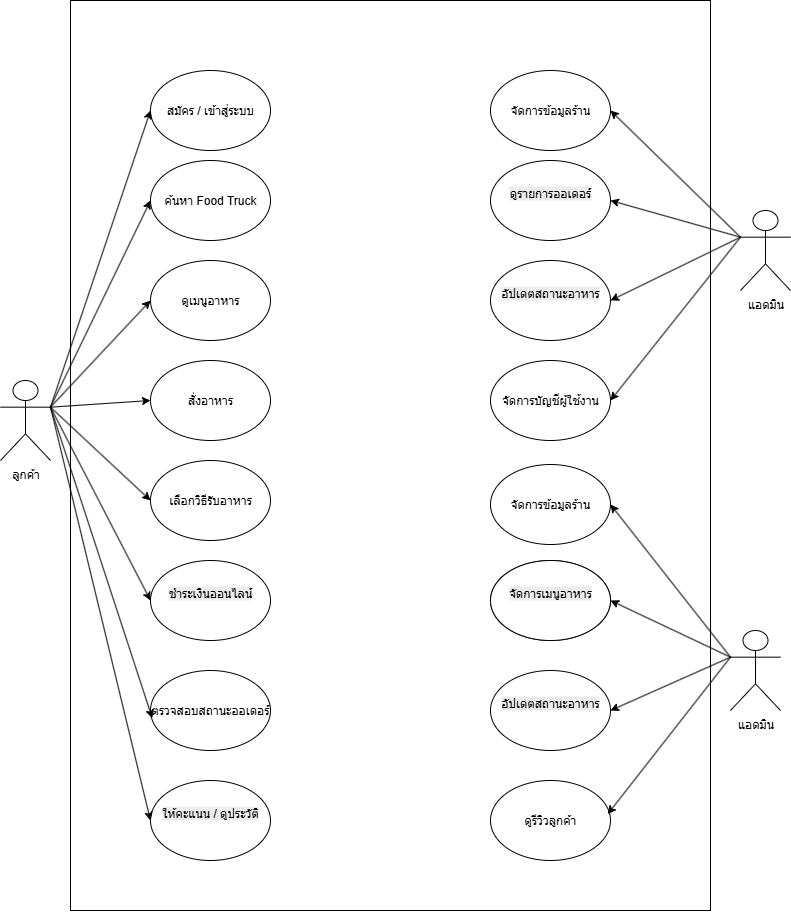

The diagram above was exported from draw.io. Its source (the exported page's mxGraphModel, read from the mxfile embedded in the PNG):
<mxGraphModel dx="1210" dy="999" grid="1" gridSize="10" guides="1" tooltips="1" connect="1" arrows="1" fold="1" page="1" pageScale="1" pageWidth="827" pageHeight="1169" math="0" shadow="0">
  <root>
    <mxCell id="0" />
    <mxCell id="1" parent="0" />
    <mxCell id="SiMZlAEvY2B-uibWRk6j-30" value="" style="rounded=0;whiteSpace=wrap;html=1;" vertex="1" parent="1">
      <mxGeometry x="920" y="80" width="640" height="910" as="geometry" />
    </mxCell>
    <mxCell id="SiMZlAEvY2B-uibWRk6j-40" value="ลูกค้า" style="shape=umlActor;verticalLabelPosition=bottom;verticalAlign=top;html=1;outlineConnect=0;" vertex="1" parent="1">
      <mxGeometry x="850" y="460" width="50" height="80" as="geometry" />
    </mxCell>
    <mxCell id="SiMZlAEvY2B-uibWRk6j-41" value="แอดมิน" style="shape=umlActor;verticalLabelPosition=bottom;verticalAlign=top;html=1;outlineConnect=0;" vertex="1" parent="1">
      <mxGeometry x="1590" y="290" width="50" height="80" as="geometry" />
    </mxCell>
    <mxCell id="SiMZlAEvY2B-uibWRk6j-42" value="แอดมิน" style="shape=umlActor;verticalLabelPosition=bottom;verticalAlign=top;html=1;outlineConnect=0;" vertex="1" parent="1">
      <mxGeometry x="1580" y="710" width="50" height="80" as="geometry" />
    </mxCell>
    <mxCell id="SiMZlAEvY2B-uibWRk6j-44" value="สมัคร / เข้าสู่ระบบ" style="ellipse;whiteSpace=wrap;html=1;" vertex="1" parent="1">
      <mxGeometry x="1000" y="150" width="120" height="80" as="geometry" />
    </mxCell>
    <mxCell id="SiMZlAEvY2B-uibWRk6j-45" value="ค้นหา Food Truck" style="ellipse;whiteSpace=wrap;html=1;" vertex="1" parent="1">
      <mxGeometry x="1000" y="240" width="120" height="80" as="geometry" />
    </mxCell>
    <mxCell id="SiMZlAEvY2B-uibWRk6j-46" value="ดูเมนูอาหาร" style="ellipse;whiteSpace=wrap;html=1;" vertex="1" parent="1">
      <mxGeometry x="1000" y="340" width="120" height="80" as="geometry" />
    </mxCell>
    <mxCell id="SiMZlAEvY2B-uibWRk6j-47" value="สั่งอาหาร" style="ellipse;whiteSpace=wrap;html=1;" vertex="1" parent="1">
      <mxGeometry x="1000" y="440" width="120" height="80" as="geometry" />
    </mxCell>
    <mxCell id="SiMZlAEvY2B-uibWRk6j-48" value="เลือกวิธีรับอาหาร" style="ellipse;whiteSpace=wrap;html=1;" vertex="1" parent="1">
      <mxGeometry x="1000" y="540" width="120" height="80" as="geometry" />
    </mxCell>
    <mxCell id="SiMZlAEvY2B-uibWRk6j-49" value="&#10;&lt;span style=&quot;color: rgb(0, 0, 0); font-family: Helvetica; font-size: 12px; font-style: normal; font-variant-ligatures: normal; font-variant-caps: normal; font-weight: 400; letter-spacing: normal; orphans: 2; text-align: center; text-indent: 0px; text-transform: none; widows: 2; word-spacing: 0px; -webkit-text-stroke-width: 0px; white-space: normal; background-color: rgb(236, 236, 236); text-decoration-thickness: initial; text-decoration-style: initial; text-decoration-color: initial; display: inline !important; float: none;&quot;&gt;ชำระเงินออนไลน์&lt;/span&gt;&#10;&#10;" style="ellipse;whiteSpace=wrap;html=1;" vertex="1" parent="1">
      <mxGeometry x="1000" y="640" width="120" height="80" as="geometry" />
    </mxCell>
    <mxCell id="SiMZlAEvY2B-uibWRk6j-50" value="ตรวจสอบสถานะออเดอร์" style="ellipse;whiteSpace=wrap;html=1;" vertex="1" parent="1">
      <mxGeometry x="1000" y="750" width="120" height="80" as="geometry" />
    </mxCell>
    <mxCell id="SiMZlAEvY2B-uibWRk6j-51" value="&#10;&lt;span style=&quot;color: rgb(0, 0, 0); font-family: Helvetica; font-size: 12px; font-style: normal; font-variant-ligatures: normal; font-variant-caps: normal; font-weight: 400; letter-spacing: normal; orphans: 2; text-align: center; text-indent: 0px; text-transform: none; widows: 2; word-spacing: 0px; -webkit-text-stroke-width: 0px; white-space: normal; background-color: rgb(236, 236, 236); text-decoration-thickness: initial; text-decoration-style: initial; text-decoration-color: initial; display: inline !important; float: none;&quot;&gt;ให้คะแนน / ดูประวัติ&lt;/span&gt;&#10;&#10;" style="ellipse;whiteSpace=wrap;html=1;" vertex="1" parent="1">
      <mxGeometry x="1000" y="860" width="120" height="80" as="geometry" />
    </mxCell>
    <mxCell id="SiMZlAEvY2B-uibWRk6j-52" value="จัดการข้อมูลร้าน" style="ellipse;whiteSpace=wrap;html=1;" vertex="1" parent="1">
      <mxGeometry x="1340" y="544" width="120" height="80" as="geometry" />
    </mxCell>
    <mxCell id="SiMZlAEvY2B-uibWRk6j-53" value="&#10;&lt;span style=&quot;color: rgb(0, 0, 0); font-family: Helvetica; font-size: 12px; font-style: normal; font-variant-ligatures: normal; font-variant-caps: normal; font-weight: 400; letter-spacing: normal; orphans: 2; text-align: center; text-indent: 0px; text-transform: none; widows: 2; word-spacing: 0px; -webkit-text-stroke-width: 0px; white-space: normal; background-color: rgb(236, 236, 236); text-decoration-thickness: initial; text-decoration-style: initial; text-decoration-color: initial; display: inline !important; float: none;&quot;&gt;จัดการเมนูอาหาร&lt;/span&gt;&#10;&#10;" style="ellipse;whiteSpace=wrap;html=1;" vertex="1" parent="1">
      <mxGeometry x="1340" y="640" width="120" height="80" as="geometry" />
    </mxCell>
    <mxCell id="SiMZlAEvY2B-uibWRk6j-54" value="&#10;&lt;span style=&quot;color: rgb(0, 0, 0); font-family: Helvetica; font-size: 12px; font-style: normal; font-variant-ligatures: normal; font-variant-caps: normal; font-weight: 400; letter-spacing: normal; orphans: 2; text-align: center; text-indent: 0px; text-transform: none; widows: 2; word-spacing: 0px; -webkit-text-stroke-width: 0px; white-space: normal; background-color: rgb(236, 236, 236); text-decoration-thickness: initial; text-decoration-style: initial; text-decoration-color: initial; display: inline !important; float: none;&quot;&gt;อัปเดตสถานะอาหาร&lt;/span&gt;&#10;&#10;" style="ellipse;whiteSpace=wrap;html=1;" vertex="1" parent="1">
      <mxGeometry x="1340" y="750" width="120" height="80" as="geometry" />
    </mxCell>
    <mxCell id="SiMZlAEvY2B-uibWRk6j-55" value="ดูรีวิวลูกค้า" style="ellipse;whiteSpace=wrap;html=1;" vertex="1" parent="1">
      <mxGeometry x="1340" y="860" width="120" height="80" as="geometry" />
    </mxCell>
    <mxCell id="SiMZlAEvY2B-uibWRk6j-56" value="&#10;&lt;span style=&quot;color: rgb(0, 0, 0); font-family: Helvetica; font-size: 12px; font-style: normal; font-variant-ligatures: normal; font-variant-caps: normal; font-weight: 400; letter-spacing: normal; orphans: 2; text-align: center; text-indent: 0px; text-transform: none; widows: 2; word-spacing: 0px; -webkit-text-stroke-width: 0px; white-space: normal; background-color: rgb(236, 236, 236); text-decoration-thickness: initial; text-decoration-style: initial; text-decoration-color: initial; display: inline !important; float: none;&quot;&gt;ดูรายการออเดอร์&lt;/span&gt;&#10;&#10;" style="ellipse;whiteSpace=wrap;html=1;" vertex="1" parent="1">
      <mxGeometry x="1340" y="240" width="120" height="80" as="geometry" />
    </mxCell>
    <mxCell id="SiMZlAEvY2B-uibWRk6j-57" value="จัดการข้อมูลร้าน" style="ellipse;whiteSpace=wrap;html=1;" vertex="1" parent="1">
      <mxGeometry x="1340" y="150" width="120" height="80" as="geometry" />
    </mxCell>
    <mxCell id="SiMZlAEvY2B-uibWRk6j-58" value="&#10;&lt;span style=&quot;color: rgb(0, 0, 0); font-family: Helvetica; font-size: 12px; font-style: normal; font-variant-ligatures: normal; font-variant-caps: normal; font-weight: 400; letter-spacing: normal; orphans: 2; text-align: center; text-indent: 0px; text-transform: none; widows: 2; word-spacing: 0px; -webkit-text-stroke-width: 0px; white-space: normal; background-color: rgb(236, 236, 236); text-decoration-thickness: initial; text-decoration-style: initial; text-decoration-color: initial; display: inline !important; float: none;&quot;&gt;อัปเดตสถานะอาหาร&lt;/span&gt;&#10;&#10;" style="ellipse;whiteSpace=wrap;html=1;" vertex="1" parent="1">
      <mxGeometry x="1340" y="340" width="120" height="80" as="geometry" />
    </mxCell>
    <mxCell id="SiMZlAEvY2B-uibWRk6j-60" value="จัดการบัญชีผู้ใช้งาน" style="ellipse;whiteSpace=wrap;html=1;" vertex="1" parent="1">
      <mxGeometry x="1340" y="440" width="120" height="80" as="geometry" />
    </mxCell>
    <mxCell id="SiMZlAEvY2B-uibWRk6j-61" value="" style="endArrow=classic;html=1;rounded=0;exitX=1;exitY=0.3333333333333333;exitDx=0;exitDy=0;exitPerimeter=0;entryX=0;entryY=0.5;entryDx=0;entryDy=0;" edge="1" parent="1" source="SiMZlAEvY2B-uibWRk6j-40" target="SiMZlAEvY2B-uibWRk6j-44">
      <mxGeometry width="50" height="50" relative="1" as="geometry">
        <mxPoint x="600" y="600" as="sourcePoint" />
        <mxPoint x="650" y="550" as="targetPoint" />
      </mxGeometry>
    </mxCell>
    <mxCell id="SiMZlAEvY2B-uibWRk6j-62" value="" style="endArrow=classic;html=1;rounded=0;exitX=1;exitY=0.3333333333333333;exitDx=0;exitDy=0;exitPerimeter=0;entryX=0;entryY=0.5;entryDx=0;entryDy=0;" edge="1" parent="1" source="SiMZlAEvY2B-uibWRk6j-40" target="SiMZlAEvY2B-uibWRk6j-45">
      <mxGeometry width="50" height="50" relative="1" as="geometry">
        <mxPoint x="1280" y="787" as="sourcePoint" />
        <mxPoint x="1380" y="490" as="targetPoint" />
      </mxGeometry>
    </mxCell>
    <mxCell id="SiMZlAEvY2B-uibWRk6j-63" value="" style="endArrow=classic;html=1;rounded=0;entryX=0;entryY=0.5;entryDx=0;entryDy=0;exitX=1;exitY=0.3333333333333333;exitDx=0;exitDy=0;exitPerimeter=0;" edge="1" parent="1" source="SiMZlAEvY2B-uibWRk6j-40" target="SiMZlAEvY2B-uibWRk6j-46">
      <mxGeometry width="50" height="50" relative="1" as="geometry">
        <mxPoint x="900" y="480" as="sourcePoint" />
        <mxPoint x="1370" y="480" as="targetPoint" />
      </mxGeometry>
    </mxCell>
    <mxCell id="SiMZlAEvY2B-uibWRk6j-64" value="" style="endArrow=classic;html=1;rounded=0;exitX=1;exitY=0.3333333333333333;exitDx=0;exitDy=0;exitPerimeter=0;entryX=0;entryY=0.5;entryDx=0;entryDy=0;" edge="1" parent="1" source="SiMZlAEvY2B-uibWRk6j-40" target="SiMZlAEvY2B-uibWRk6j-47">
      <mxGeometry width="50" height="50" relative="1" as="geometry">
        <mxPoint x="1170" y="797" as="sourcePoint" />
        <mxPoint x="1270" y="500" as="targetPoint" />
      </mxGeometry>
    </mxCell>
    <mxCell id="SiMZlAEvY2B-uibWRk6j-65" value="" style="endArrow=classic;html=1;rounded=0;exitX=1;exitY=0.3333333333333333;exitDx=0;exitDy=0;exitPerimeter=0;entryX=0;entryY=0.5;entryDx=0;entryDy=0;" edge="1" parent="1" source="SiMZlAEvY2B-uibWRk6j-40" target="SiMZlAEvY2B-uibWRk6j-48">
      <mxGeometry width="50" height="50" relative="1" as="geometry">
        <mxPoint x="1220" y="787" as="sourcePoint" />
        <mxPoint x="1320" y="490" as="targetPoint" />
      </mxGeometry>
    </mxCell>
    <mxCell id="SiMZlAEvY2B-uibWRk6j-66" value="" style="endArrow=classic;html=1;rounded=0;exitX=1;exitY=0.3333333333333333;exitDx=0;exitDy=0;exitPerimeter=0;entryX=0;entryY=0.5;entryDx=0;entryDy=0;" edge="1" parent="1" source="SiMZlAEvY2B-uibWRk6j-40" target="SiMZlAEvY2B-uibWRk6j-49">
      <mxGeometry width="50" height="50" relative="1" as="geometry">
        <mxPoint x="1140" y="907" as="sourcePoint" />
        <mxPoint x="1240" y="610" as="targetPoint" />
      </mxGeometry>
    </mxCell>
    <mxCell id="SiMZlAEvY2B-uibWRk6j-67" value="&#10;&lt;span style=&quot;color: rgb(0, 0, 0); font-family: Helvetica; font-size: 12px; font-style: normal; font-variant-ligatures: normal; font-variant-caps: normal; font-weight: 400; letter-spacing: normal; orphans: 2; text-align: center; text-indent: 0px; text-transform: none; widows: 2; word-spacing: 0px; -webkit-text-stroke-width: 0px; white-space: normal; background-color: rgb(236, 236, 236); text-decoration-thickness: initial; text-decoration-style: initial; text-decoration-color: initial; display: inline !important; float: none;&quot;&gt;จัดการเมนูอาหาร&lt;/span&gt;&#10;&#10;" style="ellipse;whiteSpace=wrap;html=1;" vertex="1" parent="1">
      <mxGeometry x="1340" y="640" width="120" height="80" as="geometry" />
    </mxCell>
    <mxCell id="SiMZlAEvY2B-uibWRk6j-68" value="" style="endArrow=classic;html=1;rounded=0;exitX=1;exitY=0.3333333333333333;exitDx=0;exitDy=0;exitPerimeter=0;entryX=0.015;entryY=0.596;entryDx=0;entryDy=0;entryPerimeter=0;" edge="1" parent="1" source="SiMZlAEvY2B-uibWRk6j-40" target="SiMZlAEvY2B-uibWRk6j-50">
      <mxGeometry width="50" height="50" relative="1" as="geometry">
        <mxPoint x="1230" y="997" as="sourcePoint" />
        <mxPoint x="1330" y="700" as="targetPoint" />
      </mxGeometry>
    </mxCell>
    <mxCell id="SiMZlAEvY2B-uibWRk6j-69" value="" style="endArrow=classic;html=1;rounded=0;exitX=1;exitY=0.3333333333333333;exitDx=0;exitDy=0;exitPerimeter=0;entryX=0;entryY=0.5;entryDx=0;entryDy=0;" edge="1" parent="1" source="SiMZlAEvY2B-uibWRk6j-40" target="SiMZlAEvY2B-uibWRk6j-51">
      <mxGeometry width="50" height="50" relative="1" as="geometry">
        <mxPoint x="1180" y="1047" as="sourcePoint" />
        <mxPoint x="1280" y="750" as="targetPoint" />
      </mxGeometry>
    </mxCell>
    <mxCell id="SiMZlAEvY2B-uibWRk6j-70" value="" style="endArrow=classic;html=1;rounded=0;exitX=0;exitY=0.3333333333333333;exitDx=0;exitDy=0;exitPerimeter=0;entryX=1;entryY=0.5;entryDx=0;entryDy=0;" edge="1" parent="1" source="SiMZlAEvY2B-uibWRk6j-41" target="SiMZlAEvY2B-uibWRk6j-57">
      <mxGeometry width="50" height="50" relative="1" as="geometry">
        <mxPoint x="1290" y="587" as="sourcePoint" />
        <mxPoint x="1390" y="290" as="targetPoint" />
      </mxGeometry>
    </mxCell>
    <mxCell id="SiMZlAEvY2B-uibWRk6j-71" value="" style="endArrow=classic;html=1;rounded=0;exitX=0;exitY=0.3333333333333333;exitDx=0;exitDy=0;exitPerimeter=0;entryX=1;entryY=0.5;entryDx=0;entryDy=0;" edge="1" parent="1" source="SiMZlAEvY2B-uibWRk6j-41" target="SiMZlAEvY2B-uibWRk6j-56">
      <mxGeometry width="50" height="50" relative="1" as="geometry">
        <mxPoint x="1470" y="607" as="sourcePoint" />
        <mxPoint x="1570" y="310" as="targetPoint" />
      </mxGeometry>
    </mxCell>
    <mxCell id="SiMZlAEvY2B-uibWRk6j-72" value="" style="endArrow=classic;html=1;rounded=0;exitX=0;exitY=0.3333333333333333;exitDx=0;exitDy=0;exitPerimeter=0;entryX=1;entryY=0.5;entryDx=0;entryDy=0;" edge="1" parent="1" source="SiMZlAEvY2B-uibWRk6j-41" target="SiMZlAEvY2B-uibWRk6j-58">
      <mxGeometry width="50" height="50" relative="1" as="geometry">
        <mxPoint x="1500" y="707" as="sourcePoint" />
        <mxPoint x="1600" y="410" as="targetPoint" />
      </mxGeometry>
    </mxCell>
    <mxCell id="SiMZlAEvY2B-uibWRk6j-73" value="" style="endArrow=classic;html=1;rounded=0;entryX=1;entryY=0.5;entryDx=0;entryDy=0;exitX=0;exitY=0.3333333333333333;exitDx=0;exitDy=0;exitPerimeter=0;" edge="1" parent="1" source="SiMZlAEvY2B-uibWRk6j-41" target="SiMZlAEvY2B-uibWRk6j-60">
      <mxGeometry width="50" height="50" relative="1" as="geometry">
        <mxPoint x="1590" y="320" as="sourcePoint" />
        <mxPoint x="1590" y="510" as="targetPoint" />
      </mxGeometry>
    </mxCell>
    <mxCell id="SiMZlAEvY2B-uibWRk6j-74" value="" style="endArrow=classic;html=1;rounded=0;exitX=0;exitY=0.3333333333333333;exitDx=0;exitDy=0;exitPerimeter=0;entryX=1;entryY=0.5;entryDx=0;entryDy=0;" edge="1" parent="1" source="SiMZlAEvY2B-uibWRk6j-42" target="SiMZlAEvY2B-uibWRk6j-52">
      <mxGeometry width="50" height="50" relative="1" as="geometry">
        <mxPoint x="1310" y="977" as="sourcePoint" />
        <mxPoint x="1410" y="680" as="targetPoint" />
      </mxGeometry>
    </mxCell>
    <mxCell id="SiMZlAEvY2B-uibWRk6j-75" value="" style="endArrow=classic;html=1;rounded=0;exitX=0;exitY=0.3333333333333333;exitDx=0;exitDy=0;exitPerimeter=0;entryX=1;entryY=0.5;entryDx=0;entryDy=0;" edge="1" parent="1" source="SiMZlAEvY2B-uibWRk6j-42" target="SiMZlAEvY2B-uibWRk6j-67">
      <mxGeometry width="50" height="50" relative="1" as="geometry">
        <mxPoint x="1580" y="897" as="sourcePoint" />
        <mxPoint x="1680" y="600" as="targetPoint" />
      </mxGeometry>
    </mxCell>
    <mxCell id="SiMZlAEvY2B-uibWRk6j-76" value="" style="endArrow=classic;html=1;rounded=0;exitX=0;exitY=0.3333333333333333;exitDx=0;exitDy=0;exitPerimeter=0;entryX=1;entryY=0.5;entryDx=0;entryDy=0;" edge="1" parent="1" source="SiMZlAEvY2B-uibWRk6j-42" target="SiMZlAEvY2B-uibWRk6j-54">
      <mxGeometry width="50" height="50" relative="1" as="geometry">
        <mxPoint x="1510" y="1127" as="sourcePoint" />
        <mxPoint x="1610" y="830" as="targetPoint" />
      </mxGeometry>
    </mxCell>
    <mxCell id="SiMZlAEvY2B-uibWRk6j-77" value="" style="endArrow=classic;html=1;rounded=0;entryX=0.977;entryY=0.42;entryDx=0;entryDy=0;entryPerimeter=0;exitX=0;exitY=0.3333333333333333;exitDx=0;exitDy=0;exitPerimeter=0;" edge="1" parent="1" source="SiMZlAEvY2B-uibWRk6j-42" target="SiMZlAEvY2B-uibWRk6j-55">
      <mxGeometry width="50" height="50" relative="1" as="geometry">
        <mxPoint x="1580" y="740" as="sourcePoint" />
        <mxPoint x="1640" y="810" as="targetPoint" />
      </mxGeometry>
    </mxCell>
  </root>
</mxGraphModel>